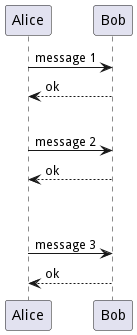

The diagram above was rendered by PlantUML. Its source (embedded in the PNG):
@startuml
Alice -> Bob: message 1
Bob --> Alice: ok
|||
Alice -> Bob: message 2
Bob --> Alice: ok
||45||
Alice -> Bob: message 3
Bob --> Alice: ok
@enduml